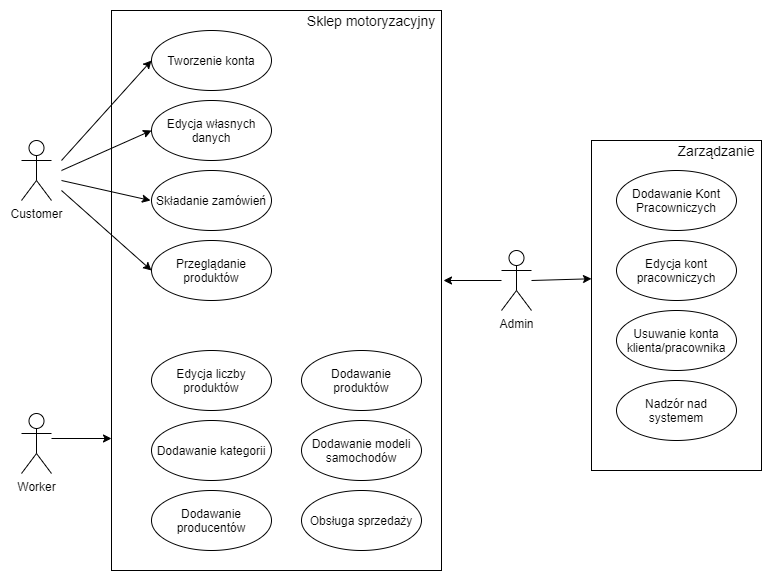

The diagram above was exported from draw.io. Its source (the exported page's mxGraphModel, read from the mxfile embedded in the PNG):
<mxGraphModel dx="1038" dy="531" grid="1" gridSize="10" guides="1" tooltips="1" connect="1" arrows="1" fold="1" page="1" pageScale="1" pageWidth="1169" pageHeight="826" background="#ffffff" math="0" shadow="0">
  <root>
    <mxCell id="0" />
    <mxCell id="1" parent="0" />
    <mxCell id="VTzGmEYR8GKzCpvoDLpe-73" value="" style="rounded=0;whiteSpace=wrap;html=1;" vertex="1" parent="1">
      <mxGeometry x="670" y="140" width="170" height="330" as="geometry" />
    </mxCell>
    <mxCell id="VTzGmEYR8GKzCpvoDLpe-68" value="" style="rounded=0;whiteSpace=wrap;html=1;" vertex="1" parent="1">
      <mxGeometry x="190" y="10" width="330" height="560" as="geometry" />
    </mxCell>
    <mxCell id="VTzGmEYR8GKzCpvoDLpe-41" value="Customer" style="shape=umlActor;verticalLabelPosition=bottom;labelBackgroundColor=#ffffff;verticalAlign=top;html=1;outlineConnect=0;" vertex="1" parent="1">
      <mxGeometry x="100" y="140" width="30" height="60" as="geometry" />
    </mxCell>
    <mxCell id="VTzGmEYR8GKzCpvoDLpe-44" value="Worker" style="shape=umlActor;verticalLabelPosition=bottom;labelBackgroundColor=#ffffff;verticalAlign=top;html=1;outlineConnect=0;" vertex="1" parent="1">
      <mxGeometry x="100" y="413" width="30" height="60" as="geometry" />
    </mxCell>
    <mxCell id="VTzGmEYR8GKzCpvoDLpe-46" value="Admin" style="shape=umlActor;verticalLabelPosition=bottom;labelBackgroundColor=#ffffff;verticalAlign=top;html=1;outlineConnect=0;" vertex="1" parent="1">
      <mxGeometry x="580" y="250" width="30" height="60" as="geometry" />
    </mxCell>
    <mxCell id="VTzGmEYR8GKzCpvoDLpe-47" value="Tworzenie konta" style="ellipse;whiteSpace=wrap;html=1;" vertex="1" parent="1">
      <mxGeometry x="230" y="30" width="120" height="60" as="geometry" />
    </mxCell>
    <mxCell id="VTzGmEYR8GKzCpvoDLpe-48" value="Edycja własnych danych" style="ellipse;whiteSpace=wrap;html=1;" vertex="1" parent="1">
      <mxGeometry x="230" y="100" width="120" height="60" as="geometry" />
    </mxCell>
    <mxCell id="VTzGmEYR8GKzCpvoDLpe-49" value="Przeglądanie produktów" style="ellipse;whiteSpace=wrap;html=1;" vertex="1" parent="1">
      <mxGeometry x="230" y="240" width="120" height="60" as="geometry" />
    </mxCell>
    <mxCell id="VTzGmEYR8GKzCpvoDLpe-50" value="Składanie zamówień" style="ellipse;whiteSpace=wrap;html=1;" vertex="1" parent="1">
      <mxGeometry x="230" y="170" width="120" height="60" as="geometry" />
    </mxCell>
    <mxCell id="VTzGmEYR8GKzCpvoDLpe-52" value="Edycja liczby produktów" style="ellipse;whiteSpace=wrap;html=1;" vertex="1" parent="1">
      <mxGeometry x="230" y="350" width="120" height="60" as="geometry" />
    </mxCell>
    <mxCell id="VTzGmEYR8GKzCpvoDLpe-55" value="Dodawanie modeli samochodów" style="ellipse;whiteSpace=wrap;html=1;" vertex="1" parent="1">
      <mxGeometry x="380" y="420" width="120" height="60" as="geometry" />
    </mxCell>
    <mxCell id="VTzGmEYR8GKzCpvoDLpe-57" value="Dodawanie kategorii" style="ellipse;whiteSpace=wrap;html=1;" vertex="1" parent="1">
      <mxGeometry x="230" y="420" width="120" height="60" as="geometry" />
    </mxCell>
    <mxCell id="VTzGmEYR8GKzCpvoDLpe-58" value="Obsługa sprzedaży" style="ellipse;whiteSpace=wrap;html=1;" vertex="1" parent="1">
      <mxGeometry x="380" y="490" width="120" height="60" as="geometry" />
    </mxCell>
    <mxCell id="VTzGmEYR8GKzCpvoDLpe-59" value="Dodawanie producentów" style="ellipse;whiteSpace=wrap;html=1;" vertex="1" parent="1">
      <mxGeometry x="230" y="490" width="120" height="60" as="geometry" />
    </mxCell>
    <mxCell id="VTzGmEYR8GKzCpvoDLpe-61" value="Dodawanie produktów" style="ellipse;whiteSpace=wrap;html=1;" vertex="1" parent="1">
      <mxGeometry x="380" y="350" width="120" height="60" as="geometry" />
    </mxCell>
    <mxCell id="VTzGmEYR8GKzCpvoDLpe-69" value="Dodawanie Kont Pracowniczych" style="ellipse;whiteSpace=wrap;html=1;" vertex="1" parent="1">
      <mxGeometry x="695" y="170" width="120" height="60" as="geometry" />
    </mxCell>
    <mxCell id="VTzGmEYR8GKzCpvoDLpe-70" value="Usuwanie konta klienta/pracownika" style="ellipse;whiteSpace=wrap;html=1;" vertex="1" parent="1">
      <mxGeometry x="695" y="310" width="120" height="60" as="geometry" />
    </mxCell>
    <mxCell id="VTzGmEYR8GKzCpvoDLpe-72" value="Edycja kont pracowniczych" style="ellipse;whiteSpace=wrap;html=1;" vertex="1" parent="1">
      <mxGeometry x="695" y="240" width="120" height="60" as="geometry" />
    </mxCell>
    <mxCell id="VTzGmEYR8GKzCpvoDLpe-78" value="" style="endArrow=classic;html=1;entryX=0;entryY=0.5;entryDx=0;entryDy=0;" edge="1" parent="1" target="VTzGmEYR8GKzCpvoDLpe-48">
      <mxGeometry width="50" height="50" relative="1" as="geometry">
        <mxPoint x="140" y="170" as="sourcePoint" />
        <mxPoint x="190" y="140" as="targetPoint" />
      </mxGeometry>
    </mxCell>
    <mxCell id="VTzGmEYR8GKzCpvoDLpe-79" value="" style="endArrow=classic;html=1;entryX=0;entryY=0.5;entryDx=0;entryDy=0;" edge="1" parent="1" target="VTzGmEYR8GKzCpvoDLpe-47">
      <mxGeometry width="50" height="50" relative="1" as="geometry">
        <mxPoint x="140" y="160" as="sourcePoint" />
        <mxPoint x="190" y="110" as="targetPoint" />
      </mxGeometry>
    </mxCell>
    <mxCell id="VTzGmEYR8GKzCpvoDLpe-80" value="" style="endArrow=classic;html=1;" edge="1" parent="1">
      <mxGeometry width="50" height="50" relative="1" as="geometry">
        <mxPoint x="140" y="180" as="sourcePoint" />
        <mxPoint x="229" y="200" as="targetPoint" />
      </mxGeometry>
    </mxCell>
    <mxCell id="VTzGmEYR8GKzCpvoDLpe-81" value="" style="endArrow=classic;html=1;entryX=0;entryY=0.5;entryDx=0;entryDy=0;" edge="1" parent="1" target="VTzGmEYR8GKzCpvoDLpe-49">
      <mxGeometry width="50" height="50" relative="1" as="geometry">
        <mxPoint x="140" y="190" as="sourcePoint" />
        <mxPoint x="256.3599999999999" y="161.39999999999998" as="targetPoint" />
      </mxGeometry>
    </mxCell>
    <mxCell id="VTzGmEYR8GKzCpvoDLpe-82" value="" style="endArrow=classic;html=1;" edge="1" parent="1">
      <mxGeometry width="50" height="50" relative="1" as="geometry">
        <mxPoint x="130" y="438" as="sourcePoint" />
        <mxPoint x="190" y="438" as="targetPoint" />
      </mxGeometry>
    </mxCell>
    <mxCell id="VTzGmEYR8GKzCpvoDLpe-83" value="" style="endArrow=classic;html=1;entryX=0;entryY=0.419;entryDx=0;entryDy=0;entryPerimeter=0;" edge="1" parent="1" target="VTzGmEYR8GKzCpvoDLpe-73">
      <mxGeometry width="50" height="50" relative="1" as="geometry">
        <mxPoint x="610" y="280" as="sourcePoint" />
        <mxPoint x="660" y="230" as="targetPoint" />
      </mxGeometry>
    </mxCell>
    <mxCell id="VTzGmEYR8GKzCpvoDLpe-85" value="" style="endArrow=classic;html=1;" edge="1" parent="1" source="VTzGmEYR8GKzCpvoDLpe-46">
      <mxGeometry width="50" height="50" relative="1" as="geometry">
        <mxPoint x="480" y="400" as="sourcePoint" />
        <mxPoint x="522" y="280" as="targetPoint" />
      </mxGeometry>
    </mxCell>
    <mxCell id="VTzGmEYR8GKzCpvoDLpe-87" value="Sklep motoryzacyjny" style="text;html=1;strokeColor=none;fillColor=none;align=center;verticalAlign=middle;whiteSpace=wrap;rounded=0;fontSize=14;" vertex="1" parent="1">
      <mxGeometry x="380" y="10" width="140" height="20" as="geometry" />
    </mxCell>
    <mxCell id="VTzGmEYR8GKzCpvoDLpe-88" value="Zarządzanie" style="text;html=1;strokeColor=none;fillColor=none;align=center;verticalAlign=middle;whiteSpace=wrap;rounded=0;fontSize=14;" vertex="1" parent="1">
      <mxGeometry x="750" y="140" width="90" height="20" as="geometry" />
    </mxCell>
    <mxCell id="VTzGmEYR8GKzCpvoDLpe-89" value="Nadzór nad systemem" style="ellipse;whiteSpace=wrap;html=1;" vertex="1" parent="1">
      <mxGeometry x="695" y="380" width="120" height="60" as="geometry" />
    </mxCell>
  </root>
</mxGraphModel>